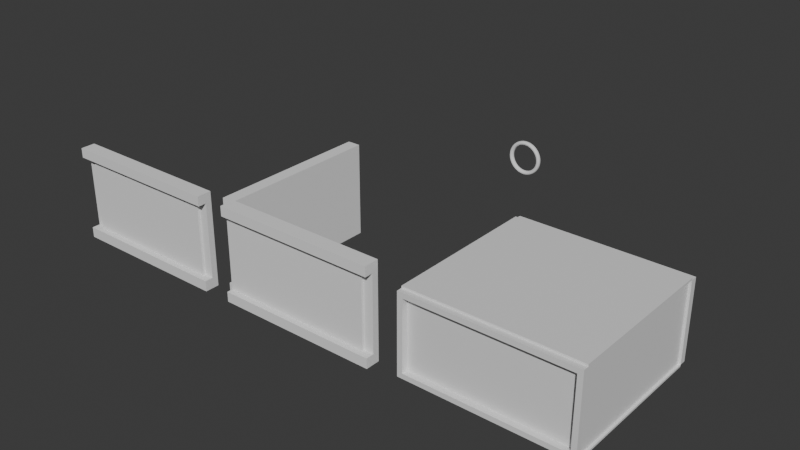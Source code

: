 # Source: FConMiddleSection.blend  (saved by Blender 4.2.66; exported with 4.5.12 LTS)
import bpy
from mathutils import Matrix  # noqa: F401  (used for matrix-valued properties, if any)

bpy.ops.wm.read_factory_settings(use_empty=True)
scene = bpy.context.scene
scene.name = 'Scene'

# ---- collections
col_collection = bpy.data.collections.new('Collection'); scene.collection.children.link(col_collection)
col_export = bpy.data.collections.new('Export'); scene.collection.children.link(col_export)

# ---- materials (node trees are filled in below, after node groups)
mat_material = bpy.data.materials.new('Material')
mat_material.alpha_threshold = 0.0
mat_material.roughness = 0.5
mat_material.line_color = (0.0, 0.0, 0.0, 1.0)

# ---- material node trees
mat_material.use_nodes = True; mat_material.node_tree.nodes.clear()
_N = mat_material.node_tree.nodes; _L = mat_material.node_tree.links
n0 = _N.new('ShaderNodeOutputMaterial'); n0.name = 'Material Output'; n0.location = (300, 300)
n1 = _N.new('ShaderNodeBsdfPrincipled'); n1.name = 'Principled BSDF'; n1.location = (10, 300)
n1.inputs[3].default_value = 1.45
_L.new(n1.outputs[0], n0.inputs[0])
n0.is_active_output = True

# ---- world
world_world = bpy.data.worlds.new('World'); scene.world = world_world
world_world.use_nodes = True; world_world.node_tree.nodes.clear()
_N = world_world.node_tree.nodes; _L = world_world.node_tree.links
n0 = _N.new('ShaderNodeOutputWorld'); n0.name = 'World Output'; n0.location = (300, 300)
n1 = _N.new('ShaderNodeBackground'); n1.name = 'Background'; n1.location = (10, 300)
n1.inputs[0].default_value = (0.05088, 0.05088, 0.05088, 1.0)
_L.new(n1.outputs[0], n0.inputs[0])
n0.is_active_output = True
world_world.color = (0.05088, 0.05088, 0.05088)
world_world.sun_shadow_jitter_overblur = 0.0

# ---- meshes
me_cube_003 = bpy.data.meshes.new('Cube.003')
me_cube_003.from_pydata([(-2.0, -2.0, 0.02995), (-2.0, -2.0, 1.17), (-2.0, -1.953, 0.02995), (-2.0, -1.953, 1.17), (0.0, -2.0, 0.02995), (0.0, -2.0, 1.17), (0.0, -1.923, 0.02995), (0.0, -1.923, 1.17), (-1.945, -1.923, 0.02995), (-1.945, -1.923, 1.17), (-1.975, -2.0, 0.02995), (-1.975, -2.0, 1.17), (-2.0, -0.0004793, 1.17), (-2.0, -0.0004793, 0.02995), (-1.945, -0.0004793, 0.02995), (-1.945, -0.0004793, 1.17), (-2.0, -2.0, 1.051), (-2.0, -1.953, 1.051), (0.0, -1.923, 1.051), (0.0, -2.0, 1.051), (-1.975, -2.0, 1.051), (-1.945, -1.923, 1.051), (-2.0, -0.0004793, 1.051), (-1.945, -0.0004793, 1.051), (-2.0, -1.953, 0.15), (0.0, -1.923, 0.15), (0.0, -2.0, 0.15), (-1.975, -2.0, 0.15), (-1.945, -1.923, 0.15), (-2.0, -0.0004793, 0.15), (-1.945, -0.0004793, 0.15), (-2.0, -2.0, 0.15), (-2.0, -0.1246, 0.02995), (-1.945, -0.1233, 0.02995), (-1.945, -0.1233, 1.17), (-2.0, -0.1246, 1.17), (-1.945, -0.1233, 1.051), (-2.0, -0.1246, 1.051), (-2.0, -0.1246, 0.15), (-1.945, -0.1233, 0.15), (-0.1152, -1.923, 1.17), (-0.1167, -2.0, 0.02995), (-0.1152, -1.923, 0.02995), (-0.1167, -2.0, 1.17), (-0.1167, -2.0, 1.051), (-0.1152, -1.923, 1.051), (-0.1152, -1.923, 0.15), (-0.1167, -2.0, 0.15), (-2.03, -1.953, 1.051), (-2.03, -1.953, 0.15), (-2.03, -0.1246, 1.051), (-2.03, -0.1246, 0.15), (-0.1167, -2.03, 1.051), (-1.975, -2.03, 1.051), (-1.975, -2.03, 0.15), (-0.1167, -2.03, 0.15), (-2.1, -1.953, 0.15), (-2.1, -1.953, 0.02995), (-2.1, -0.1246, 1.17), (-2.1, -1.953, 1.17), (-2.1, -1.953, 1.051), (-2.1, -0.1246, 0.02995), (-2.1, -0.1246, 1.051), (-2.1, -0.1246, 0.15), (-0.1167, -2.1, 1.17), (-1.975, -2.1, 1.17), (-1.975, -2.1, 0.15), (-1.975, -2.1, 0.02995), (-1.975, -2.1, 1.051), (-0.1167, -2.1, 1.051), (-0.1167, -2.1, 0.15), (-0.1167, -2.1, 0.02995), (0.0, -2.1, 1.17), (0.0, -2.1, 1.051), (-0.1167, -2.1, 1.17), (-0.1167, -2.1, 1.051), (0.0, -2.1, 0.15), (0.0, -2.1, 0.02995), (-0.1167, -2.1, 0.02995), (-0.1167, -2.1, 0.15), (-2.1, -0.0004793, 1.17), (-2.1, -0.0004793, 1.051), (-2.1, -0.1246, 1.051), (-2.1, -0.1246, 1.17), (-2.1, -0.0004793, 0.15), (-2.1, -0.0004793, 0.02995), (-2.1, -0.1246, 0.02995), (-2.1, -0.1246, 0.15)], [], [(16, 1, 3, 17), (45, 40, 7, 18), (18, 7, 5, 19), (20, 11, 1, 16), (42, 6, 4, 41), (9, 3, 1, 11), (40, 9, 11, 43), (2, 8, 10, 0), (20, 44, 69, 68), (33, 32, 13, 14), (22, 12, 15, 23), (35, 34, 15, 12), (12, 22, 81, 80), (39, 33, 14, 30), (34, 36, 23, 15), (38, 37, 22, 29), (29, 22, 23, 30), (20, 27, 54, 53), (27, 20, 16, 31), (25, 18, 19, 26), (46, 45, 18, 25), (31, 16, 17, 24), (0, 31, 24, 2), (42, 46, 25, 6), (6, 25, 26, 4), (10, 27, 31, 0), (11, 20, 68, 65), (13, 29, 30, 14), (38, 29, 84, 87), (36, 39, 30, 23), (21, 28, 39, 36), (35, 37, 62, 58), (24, 17, 48, 49), (9, 21, 36, 34), (28, 8, 33, 39), (24, 38, 63, 56), (3, 9, 34, 35), (8, 2, 32, 33), (41, 4, 77, 78), (8, 28, 46, 42), (28, 21, 45, 46), (26, 19, 44, 47), (44, 19, 73, 75), (7, 40, 43, 5), (8, 42, 41, 10), (21, 9, 40, 45), (49, 48, 50, 51), (38, 24, 49, 51), (17, 37, 50, 48), (37, 38, 51, 50), (55, 52, 53, 54), (27, 47, 55, 54), (47, 44, 52, 55), (44, 20, 53, 52), (57, 56, 63, 61), (60, 59, 58, 62), (17, 3, 59, 60), (3, 35, 58, 59), (32, 2, 57, 61), (38, 32, 61, 63), (2, 24, 56, 57), (37, 17, 60, 62), (69, 64, 65, 68), (71, 70, 66, 67), (43, 11, 65, 64), (44, 43, 64, 69), (10, 41, 71, 67), (41, 47, 70, 71), (27, 10, 67, 66), (47, 27, 66, 70), (73, 72, 74, 75), (5, 43, 74, 72), (43, 44, 75, 74), (19, 5, 72, 73), (77, 76, 79, 78), (26, 47, 79, 76), (4, 26, 76, 77), (47, 41, 78, 79), (82, 83, 80, 81), (35, 12, 80, 83), (22, 37, 82, 81), (37, 35, 83, 82), (86, 87, 84, 85), (32, 38, 87, 86), (13, 32, 86, 85), (29, 13, 85, 84)])
_uv = me_cube_003.uv_layers.new(name='UVMap')
_uv.uv.foreach_set('vector', [0.5995, 0.0, 0.625, 0.0, 0.625, 0.25, 0.5995, 0.25, 0.5995, 0.4899, 0.625, 0.4899, 0.625, 0.5, 0.5995, 0.5, 0.5995, 0.5, 0.625, 0.5, 0.625, 0.75, 0.5995, 0.75, 0.5995, 0.9468, 0.625, 0.9468, 0.625, 1.0, 0.5995, 1.0, 0.3649, 0.5, 0.375, 0.5, 0.375, 0.75, 0.3649, 0.75, 0.8218, 0.5, 0.875, 0.5, 0.875, 0.75, 0.8218, 0.75, 0.6351, 0.5, 0.8218, 0.5, 0.8218, 0.75, 0.6351, 0.75, 0.125, 0.5, 0.1782, 0.5, 0.1782, 0.75, 0.125, 0.75, 0.5995, 0.9468, 0.5995, 0.7601, 0.5995, 0.7601, 0.5995, 0.9468, 0.1782, 0.5, 0.125, 0.5, 0.125, 0.5, 0.1782, 0.5, 0.5995, 0.25, 0.625, 0.25, 0.625, 0.3032, 0.5995, 0.3032, 0.875, 0.5, 0.8218, 0.5, 0.8218, 0.5, 0.875, 0.5, 0.625, 0.25, 0.5995, 0.25, 0.5995, 0.25, 0.625, 0.25, 0.4084, 0.3032, 0.375, 0.3032, 0.375, 0.3032, 0.4084, 0.3032, 0.625, 0.3032, 0.5995, 0.3032, 0.5995, 0.3032, 0.625, 0.3032, 0.4084, 0.25, 0.5995, 0.25, 0.5995, 0.25, 0.4084, 0.25, 0.4084, 0.25, 0.5995, 0.25, 0.5995, 0.3032, 0.4084, 0.3032, 0.5995, 0.9468, 0.4084, 0.9468, 0.4084, 0.9468, 0.5995, 0.9468, 0.4084, 0.9468, 0.5995, 0.9468, 0.5995, 1.0, 0.4084, 1.0, 0.4084, 0.5, 0.5995, 0.5, 0.5995, 0.75, 0.4084, 0.75, 0.4084, 0.4899, 0.5995, 0.4899, 0.5995, 0.5, 0.4084, 0.5, 0.4084, 0.0, 0.5995, 0.0, 0.5995, 0.25, 0.4084, 0.25, 0.375, 0.0, 0.4084, 0.0, 0.4084, 0.25, 0.375, 0.25, 0.375, 0.4899, 0.4084, 0.4899, 0.4084, 0.5, 0.375, 0.5, 0.375, 0.5, 0.4084, 0.5, 0.4084, 0.75, 0.375, 0.75, 0.375, 0.9468, 0.4084, 0.9468, 0.4084, 1.0, 0.375, 1.0, 0.625, 0.9468, 0.5995, 0.9468, 0.5995, 0.9468, 0.625, 0.9468, 0.375, 0.25, 0.4084, 0.25, 0.4084, 0.3032, 0.375, 0.3032, 0.4084, 0.25, 0.4084, 0.25, 0.4084, 0.25, 0.4084, 0.25, 0.5995, 0.3032, 0.4084, 0.3032, 0.4084, 0.3032, 0.5995, 0.3032, 0.5995, 0.3032, 0.4084, 0.3032, 0.4084, 0.3032, 0.5995, 0.3032, 0.625, 0.25, 0.5995, 0.25, 0.5995, 0.25, 0.625, 0.25, 0.4084, 0.25, 0.5995, 0.25, 0.5995, 0.25, 0.4084, 0.25, 0.625, 0.3032, 0.5995, 0.3032, 0.5995, 0.3032, 0.625, 0.3032, 0.4084, 0.3032, 0.375, 0.3032, 0.375, 0.3032, 0.4084, 0.3032, 0.4084, 0.25, 0.4084, 0.25, 0.4084, 0.25, 0.4084, 0.25, 0.875, 0.5, 0.8218, 0.5, 0.8218, 0.5, 0.875, 0.5, 0.1782, 0.5, 0.125, 0.5, 0.125, 0.5, 0.1782, 0.5, 0.3649, 0.75, 0.375, 0.75, 0.375, 0.75, 0.3649, 0.75, 0.375, 0.3032, 0.4084, 0.3032, 0.4084, 0.4899, 0.375, 0.4899, 0.4084, 0.3032, 0.5995, 0.3032, 0.5995, 0.4899, 0.4084, 0.4899, 0.4084, 0.75, 0.5995, 0.75, 0.5995, 0.7601, 0.4084, 0.7601, 0.5995, 0.7601, 0.5995, 0.75, 0.5995, 0.75, 0.5995, 0.7601, 0.625, 0.5, 0.6351, 0.5, 0.6351, 0.75, 0.625, 0.75, 0.1782, 0.5, 0.3649, 0.5, 0.3649, 0.75, 0.1782, 0.75, 0.5995, 0.3032, 0.625, 0.3032, 0.625, 0.4899, 0.5995, 0.4899, 0.4084, 0.25, 0.5995, 0.25, 0.5995, 0.25, 0.4084, 0.25, 0.4084, 0.25, 0.4084, 0.25, 0.4084, 0.25, 0.4084, 0.25, 0.5995, 0.25, 0.5995, 0.25, 0.5995, 0.25, 0.5995, 0.25, 0.5995, 0.25, 0.4084, 0.25, 0.4084, 0.25, 0.5995, 0.25, 0.4084, 0.7601, 0.5995, 0.7601, 0.5995, 0.9468, 0.4084, 0.9468, 0.4084, 0.9468, 0.4084, 0.7601, 0.4084, 0.7601, 0.4084, 0.9468, 0.4084, 0.7601, 0.5995, 0.7601, 0.5995, 0.7601, 0.4084, 0.7601, 0.5995, 0.7601, 0.5995, 0.9468, 0.5995, 0.9468, 0.5995, 0.7601, 0.375, 0.25, 0.4084, 0.25, 0.4084, 0.25, 0.375, 0.25, 0.5995, 0.25, 0.625, 0.25, 0.625, 0.25, 0.5995, 0.25, 0.5995, 0.25, 0.625, 0.25, 0.625, 0.25, 0.5995, 0.25, 0.875, 0.5, 0.875, 0.5, 0.875, 0.5, 0.875, 0.5, 0.125, 0.5, 0.125, 0.5, 0.125, 0.5, 0.125, 0.5, 0.4084, 0.25, 0.375, 0.25, 0.375, 0.25, 0.4084, 0.25, 0.375, 0.25, 0.4084, 0.25, 0.4084, 0.25, 0.375, 0.25, 0.5995, 0.25, 0.5995, 0.25, 0.5995, 0.25, 0.5995, 0.25, 0.5995, 0.7601, 0.625, 0.7601, 0.625, 0.9468, 0.5995, 0.9468, 0.375, 0.7601, 0.4084, 0.7601, 0.4084, 0.9468, 0.375, 0.9468, 0.6351, 0.75, 0.8218, 0.75, 0.8218, 0.75, 0.6351, 0.75, 0.5995, 0.7601, 0.625, 0.7601, 0.625, 0.7601, 0.5995, 0.7601, 0.1782, 0.75, 0.3649, 0.75, 0.3649, 0.75, 0.1782, 0.75, 0.375, 0.7601, 0.4084, 0.7601, 0.4084, 0.7601, 0.375, 0.7601, 0.4084, 0.9468, 0.375, 0.9468, 0.375, 0.9468, 0.4084, 0.9468, 0.4084, 0.7601, 0.4084, 0.9468, 0.4084, 0.9468, 0.4084, 0.7601, 0.5995, 0.75, 0.625, 0.75, 0.625, 0.7601, 0.5995, 0.7601, 0.625, 0.75, 0.6351, 0.75, 0.6351, 0.75, 0.625, 0.75, 0.625, 0.7601, 0.5995, 0.7601, 0.5995, 0.7601, 0.625, 0.7601, 0.5995, 0.75, 0.625, 0.75, 0.625, 0.75, 0.5995, 0.75, 0.375, 0.75, 0.4084, 0.75, 0.4084, 0.7601, 0.375, 0.7601, 0.4084, 0.75, 0.4084, 0.7601, 0.4084, 0.7601, 0.4084, 0.75, 0.375, 0.75, 0.4084, 0.75, 0.4084, 0.75, 0.375, 0.75, 0.4084, 0.7601, 0.375, 0.7601, 0.375, 0.7601, 0.4084, 0.7601, 0.5995, 0.25, 0.625, 0.25, 0.625, 0.25, 0.5995, 0.25, 0.875, 0.5, 0.875, 0.5, 0.875, 0.5, 0.875, 0.5, 0.5995, 0.25, 0.5995, 0.25, 0.5995, 0.25, 0.5995, 0.25, 0.5995, 0.25, 0.625, 0.25, 0.625, 0.25, 0.5995, 0.25, 0.375, 0.25, 0.4084, 0.25, 0.4084, 0.25, 0.375, 0.25, 0.375, 0.25, 0.4084, 0.25, 0.4084, 0.25, 0.375, 0.25, 0.125, 0.5, 0.125, 0.5, 0.125, 0.5, 0.125, 0.5, 0.4084, 0.25, 0.375, 0.25, 0.375, 0.25, 0.4084, 0.25])
me_cube_003.update()
me_cube_002 = bpy.data.meshes.new('Cube.002')
me_cube_002.from_pydata([(-2.001, -2.0, 0.02399), (-2.001, -2.0, 1.168), (-2.001, -1.926, 0.02399), (-2.001, -1.926, 1.168), (-0.001425, -2.0, 0.02399), (-0.001425, -2.0, 1.168), (-0.001425, -1.926, 0.02399), (-0.001425, -1.926, 1.168), (-2.001, -2.0, 1.052), (-2.001, -1.926, 1.052), (-0.001425, -1.926, 1.052), (-0.001425, -2.0, 1.052), (-2.001, -1.926, 0.15), (-0.001425, -1.926, 0.15), (-0.001425, -2.0, 0.15), (-2.001, -2.0, 0.15), (-1.886, -1.926, 0.02399), (-1.886, -1.926, 1.168), (-1.886, -2.0, 0.02399), (-1.886, -2.0, 1.168), (-1.886, -2.0, 1.052), (-1.886, -1.926, 1.052), (-1.886, -1.926, 0.15), (-1.886, -2.0, 0.15), (-0.1159, -1.926, 1.168), (-0.1159, -2.0, 0.02399), (-0.1159, -1.926, 1.052), (-0.1159, -1.926, 0.15), (-0.1159, -1.926, 0.02399), (-0.1159, -2.0, 1.168), (-0.1159, -2.0, 1.052), (-0.1159, -2.0, 0.15), (-0.1159, -2.03, 1.052), (-1.886, -2.03, 1.052), (-0.1159, -2.03, 0.15), (-1.886, -2.03, 0.15), (-0.1159, -2.1, 1.168), (-1.886, -2.1, 1.168), (-0.1159, -2.1, 1.052), (-1.886, -2.1, 1.052), (-0.1159, -2.1, 0.15), (-1.886, -2.1, 0.15), (-1.886, -2.1, 0.02399), (-0.1159, -2.1, 0.02399), (-2.001, -2.1, 1.052), (-2.001, -2.1, 1.168), (-1.886, -2.1, 1.168), (-1.886, -2.1, 1.052), (-0.001425, -2.1, 1.168), (-0.001425, -2.1, 1.052), (-0.1159, -2.1, 1.168), (-0.1159, -2.1, 1.052), (-0.001425, -2.1, 0.15), (-0.001425, -2.1, 0.02399), (-0.1159, -2.1, 0.02399), (-0.1159, -2.1, 0.15), (-2.001, -2.1, 0.02399), (-2.001, -2.1, 0.15), (-1.886, -2.1, 0.15), (-1.886, -2.1, 0.02399)], [], [(8, 1, 3, 9), (26, 24, 7, 10), (10, 7, 5, 11), (19, 1, 45, 46), (28, 6, 4, 25), (17, 3, 1, 19), (23, 20, 8, 15), (13, 10, 11, 14), (27, 26, 10, 13), (15, 8, 9, 12), (0, 15, 12, 2), (28, 27, 13, 6), (6, 13, 14, 4), (0, 18, 59, 56), (18, 25, 43, 42), (2, 12, 22, 16), (12, 9, 21, 22), (20, 23, 35, 33), (24, 17, 19, 29), (2, 16, 18, 0), (23, 18, 42, 41), (9, 3, 17, 21), (30, 11, 49, 51), (7, 24, 29, 5), (14, 11, 30, 31), (31, 25, 54, 55), (16, 22, 27, 28), (22, 21, 26, 27), (16, 28, 25, 18), (21, 17, 24, 26), (34, 32, 33, 35), (23, 31, 34, 35), (30, 20, 33, 32), (31, 30, 32, 34), (43, 40, 41, 42), (38, 36, 37, 39), (20, 30, 38, 39), (30, 29, 36, 38), (31, 23, 41, 40), (25, 31, 40, 43), (19, 20, 39, 37), (29, 19, 37, 36), (47, 46, 45, 44), (20, 19, 46, 47), (8, 20, 47, 44), (1, 8, 44, 45), (49, 48, 50, 51), (11, 5, 48, 49), (5, 29, 50, 48), (29, 30, 51, 50), (53, 52, 55, 54), (4, 14, 52, 53), (14, 31, 55, 52), (25, 4, 53, 54), (59, 58, 57, 56), (23, 15, 57, 58), (18, 23, 58, 59), (15, 0, 56, 57)])
_uv = me_cube_002.uv_layers.new(name='UVMap')
_uv.uv.foreach_set('vector', [0.6033, 0.0, 0.625, 0.0, 0.625, 0.25, 0.6033, 0.25, 0.6033, 0.4872, 0.625, 0.4872, 0.625, 0.5, 0.6033, 0.5, 0.6033, 0.5, 0.625, 0.5, 0.625, 0.75, 0.6033, 0.75, 0.8619, 0.75, 0.875, 0.75, 0.875, 0.75, 0.8619, 0.75, 0.3622, 0.5, 0.375, 0.5, 0.375, 0.75, 0.3622, 0.75, 0.8619, 0.5, 0.875, 0.5, 0.875, 0.75, 0.8619, 0.75, 0.4072, 0.9869, 0.6033, 0.9869, 0.6033, 1.0, 0.4072, 1.0, 0.4072, 0.5, 0.6033, 0.5, 0.6033, 0.75, 0.4072, 0.75, 0.4072, 0.4872, 0.6033, 0.4872, 0.6033, 0.5, 0.4072, 0.5, 0.4072, 0.0, 0.6033, 0.0, 0.6033, 0.25, 0.4072, 0.25, 0.375, 0.0, 0.4072, 0.0, 0.4072, 0.25, 0.375, 0.25, 0.375, 0.4872, 0.4072, 0.4872, 0.4072, 0.5, 0.375, 0.5, 0.375, 0.5, 0.4072, 0.5, 0.4072, 0.75, 0.375, 0.75, 0.125, 0.75, 0.1381, 0.75, 0.1381, 0.75, 0.125, 0.75, 0.1381, 0.75, 0.3622, 0.75, 0.3622, 0.75, 0.1381, 0.75, 0.375, 0.25, 0.4072, 0.25, 0.4072, 0.2631, 0.375, 0.2631, 0.4072, 0.25, 0.6033, 0.25, 0.6033, 0.2631, 0.4072, 0.2631, 0.6033, 0.9869, 0.4072, 0.9869, 0.4072, 0.9869, 0.6033, 0.9869, 0.6378, 0.5, 0.8619, 0.5, 0.8619, 0.75, 0.6378, 0.75, 0.125, 0.5, 0.1381, 0.5, 0.1381, 0.75, 0.125, 0.75, 0.4072, 0.9869, 0.375, 0.9869, 0.375, 0.9869, 0.4072, 0.9869, 0.6033, 0.25, 0.625, 0.25, 0.625, 0.2631, 0.6033, 0.2631, 0.6033, 0.7628, 0.6033, 0.75, 0.6033, 0.75, 0.6033, 0.7628, 0.625, 0.5, 0.6378, 0.5, 0.6378, 0.75, 0.625, 0.75, 0.4072, 0.75, 0.6033, 0.75, 0.6033, 0.7628, 0.4072, 0.7628, 0.4072, 0.7628, 0.375, 0.7628, 0.375, 0.7628, 0.4072, 0.7628, 0.375, 0.2631, 0.4072, 0.2631, 0.4072, 0.4872, 0.375, 0.4872, 0.4072, 0.2631, 0.6033, 0.2631, 0.6033, 0.4872, 0.4072, 0.4872, 0.1381, 0.5, 0.3622, 0.5, 0.3622, 0.75, 0.1381, 0.75, 0.6033, 0.2631, 0.625, 0.2631, 0.625, 0.4872, 0.6033, 0.4872, 0.4072, 0.7628, 0.6033, 0.7628, 0.6033, 0.9869, 0.4072, 0.9869, 0.4072, 0.9869, 0.4072, 0.7628, 0.4072, 0.7628, 0.4072, 0.9869, 0.6033, 0.7628, 0.6033, 0.9869, 0.6033, 0.9869, 0.6033, 0.7628, 0.4072, 0.7628, 0.6033, 0.7628, 0.6033, 0.7628, 0.4072, 0.7628, 0.375, 0.7628, 0.4072, 0.7628, 0.4072, 0.9869, 0.375, 0.9869, 0.6033, 0.7628, 0.625, 0.7628, 0.625, 0.9869, 0.6033, 0.9869, 0.6033, 0.9869, 0.6033, 0.7628, 0.6033, 0.7628, 0.6033, 0.9869, 0.6033, 0.7628, 0.625, 0.7628, 0.625, 0.7628, 0.6033, 0.7628, 0.4072, 0.7628, 0.4072, 0.9869, 0.4072, 0.9869, 0.4072, 0.7628, 0.375, 0.7628, 0.4072, 0.7628, 0.4072, 0.7628, 0.375, 0.7628, 0.625, 0.9869, 0.6033, 0.9869, 0.6033, 0.9869, 0.625, 0.9869, 0.6378, 0.75, 0.8619, 0.75, 0.8619, 0.75, 0.6378, 0.75, 0.6033, 0.9869, 0.625, 0.9869, 0.625, 1.0, 0.6033, 1.0, 0.6033, 0.9869, 0.625, 0.9869, 0.625, 0.9869, 0.6033, 0.9869, 0.6033, 1.0, 0.6033, 0.9869, 0.6033, 0.9869, 0.6033, 1.0, 0.625, 0.0, 0.6033, 0.0, 0.6033, 0.0, 0.625, 0.0, 0.6033, 0.75, 0.625, 0.75, 0.625, 0.7628, 0.6033, 0.7628, 0.6033, 0.75, 0.625, 0.75, 0.625, 0.75, 0.6033, 0.75, 0.625, 0.75, 0.6378, 0.75, 0.6378, 0.75, 0.625, 0.75, 0.625, 0.7628, 0.6033, 0.7628, 0.6033, 0.7628, 0.625, 0.7628, 0.375, 0.75, 0.4072, 0.75, 0.4072, 0.7628, 0.375, 0.7628, 0.375, 0.75, 0.4072, 0.75, 0.4072, 0.75, 0.375, 0.75, 0.4072, 0.75, 0.4072, 0.7628, 0.4072, 0.7628, 0.4072, 0.75, 0.3622, 0.75, 0.375, 0.75, 0.375, 0.75, 0.3622, 0.75, 0.375, 0.9869, 0.4072, 0.9869, 0.4072, 1.0, 0.375, 1.0, 0.4072, 0.9869, 0.4072, 1.0, 0.4072, 1.0, 0.4072, 0.9869, 0.375, 0.9869, 0.4072, 0.9869, 0.4072, 0.9869, 0.375, 0.9869, 0.4072, 0.0, 0.375, 0.0, 0.375, 0.0, 0.4072, 0.0])
me_cube_002.update()
me_cube = bpy.data.meshes.new('Cube')
me_cube.from_pydata([(0.0, 0.0, 0.9767), (0.0, 0.0, 0.0233), (0.0, -2.0, 0.9767), (0.0, -2.0, 0.0233), (-2.0, 0.0, 0.9767), (-2.0, 0.0, 0.0233), (-2.0, -2.0, 0.9767), (-2.0, -2.0, 0.0233), (-2.0, -1.935, 0.0233), (0.0, -1.935, 0.9767), (-2.0, -1.935, 0.9767), (0.0, -1.935, 0.0233), (-2.0, -0.07907, 0.9767), (0.0, -0.07907, 0.0233), (-2.0, -0.07907, 0.0233), (0.0, -0.07907, 0.9767), (0.0, -0.07907, 1.001), (0.0, -1.935, 1.001), (-2.0, -1.935, 1.001), (-2.0, -0.07907, 1.001), (-2.0, -0.07907, 0.0008976), (-2.0, -1.935, 0.0008976), (0.0, -1.935, 0.0008976), (0.0, -0.07907, 0.0008976), (0.0, 0.0, 0.0233), (-2.0, 0.0, 0.0233), (0.0, 0.0, 0.9767), (-2.0, -2.0, 0.0233), (-2.0, -2.0, 0.9767), (0.0, -2.0, 0.9767), (0.0, -2.0, 0.0233), (-2.0, 0.0, 0.9767), (0.0, 0.0, 0.0233), (-2.0, 0.0, 0.0233), (0.0, 0.0, 0.9767), (-2.0, -2.0, 0.0233), (-2.0, -2.0, 0.9767), (0.0, -2.0, 0.9767), (0.0, -2.0, 0.0233), (-2.0, 0.0, 0.9767), (0.0, 0.0, 0.0233), (-2.0, 0.0, 0.0233), (0.0, 0.0, 0.9767), (-2.0, -2.0, 0.0233), (-2.0, -2.0, 0.9767), (0.0, -2.0, 0.9767), (0.0, -2.0, 0.0233), (-2.0, 0.0, 0.9767), (0.0, 0.0, 0.0233), (-2.0, 0.0, 0.0233), (0.0, 0.0, 0.9767), (-1.937, -2.0, 0.08354), (-1.937, -2.0, 0.9165), (-0.06111, -2.0, 0.9165), (-0.06111, -2.0, 0.08354), (-2.0, 0.0, 0.9767), (-0.05375, 0.0, 0.08003), (-1.944, 0.0, 0.08003), (-0.05375, 0.0, 0.92), (-1.944, 0.0, 0.92), (-0.05375, -0.05658, 0.08003), (-1.944, -0.05658, 0.08003), (-0.05375, -0.05658, 0.92), (-1.944, -0.05658, 0.92), (-1.937, -1.924, 0.08354), (-1.937, -1.924, 0.9165), (-0.06111, -1.924, 0.9165), (-0.06111, -1.924, 0.08354), (-1.962, -0.07907, 0.0233), (-1.962, -1.935, 0.0233), (-1.962, -1.935, 0.9767), (-1.962, -0.07907, 0.9767), (-1.958, -0.07907, 0.0233), (-1.958, -1.935, 0.0233), (-1.958, -1.935, 0.9767), (-1.958, -0.07907, 0.9767), (-0.02797, -0.07907, 0.9767), (-0.02797, -1.935, 0.9767), (-0.02797, -1.935, 0.0233), (-0.02797, -0.07907, 0.0233)], [], [(9, 10, 6, 2), (4, 0, 26, 31), (14, 12, 4, 5), (8, 11, 3, 7), (11, 9, 2, 3), (1, 5, 25, 24), (11, 13, 79, 78), (11, 8, 21, 22), (7, 6, 10, 8), (10, 9, 17, 18), (0, 4, 12, 15), (5, 1, 13, 14), (1, 0, 15, 13), (14, 8, 69, 68), (16, 19, 18, 17), (9, 15, 16, 17), (15, 12, 19, 16), (12, 10, 18, 19), (20, 23, 22, 21), (14, 13, 23, 20), (8, 14, 20, 21), (13, 11, 22, 23), (27, 30, 38, 35), (26, 24, 32, 34), (7, 3, 30, 27), (2, 6, 28, 29), (3, 2, 29, 30), (0, 1, 24, 26), (5, 4, 31, 25), (6, 7, 27, 28), (37, 36, 44, 45), (39, 34, 42, 47), (25, 31, 39, 33), (28, 27, 35, 36), (24, 25, 33, 32), (31, 26, 34, 39), (29, 28, 36, 37), (30, 29, 37, 38), (40, 41, 49, 48), (44, 43, 51, 52), (38, 37, 45, 46), (34, 32, 40, 42), (35, 38, 46, 43), (33, 39, 47, 41), (36, 35, 43, 44), (32, 33, 41, 40), (53, 52, 65, 66), (55, 50, 58, 59), (47, 42, 50, 55), (45, 44, 52, 53), (46, 45, 53, 54), (42, 40, 48, 50), (43, 46, 54, 51), (41, 47, 55, 49), (57, 59, 63, 61), (50, 48, 56, 58), (49, 55, 59, 57), (48, 49, 57, 56), (61, 63, 62, 60), (56, 57, 61, 60), (59, 58, 62, 63), (58, 56, 60, 62), (67, 66, 65, 64), (54, 53, 66, 67), (51, 54, 67, 64), (52, 51, 64, 65), (71, 68, 72, 75), (10, 12, 71, 70), (8, 10, 70, 69), (12, 14, 68, 71), (73, 74, 75, 72), (69, 70, 74, 73), (70, 71, 75, 74), (68, 69, 73, 72), (79, 76, 77, 78), (13, 15, 76, 79), (15, 9, 77, 76), (9, 11, 78, 77)])
_uv = me_cube.uv_layers.new(name='UVMap')
_uv.uv.foreach_set('vector', [0.625, 0.7321, 0.875, 0.7321, 0.875, 0.75, 0.625, 0.75, 0.875, 0.5, 0.625, 0.5, 0.625, 0.5, 0.875, 0.5, 0.375, 0.2385, 0.625, 0.2385, 0.625, 0.25, 0.375, 0.25, 0.125, 0.7321, 0.375, 0.7321, 0.375, 0.75, 0.125, 0.75, 0.375, 0.7321, 0.625, 0.7321, 0.625, 0.75, 0.375, 0.75, 0.375, 0.5, 0.125, 0.5, 0.125, 0.5, 0.375, 0.5, 0.375, 0.7321, 0.375, 0.5115, 0.375, 0.5115, 0.375, 0.7321, 0.375, 0.7321, 0.125, 0.7321, 0.125, 0.7321, 0.375, 0.7321, 0.375, 0.0, 0.625, 0.0, 0.625, 0.01789, 0.375, 0.01789, 0.875, 0.7321, 0.625, 0.7321, 0.625, 0.7321, 0.875, 0.7321, 0.625, 0.5, 0.875, 0.5, 0.875, 0.5115, 0.625, 0.5115, 0.125, 0.5, 0.375, 0.5, 0.375, 0.5115, 0.125, 0.5115, 0.375, 0.5, 0.625, 0.5, 0.625, 0.5115, 0.375, 0.5115, 0.375, 0.2385, 0.375, 0.01789, 0.375, 0.01789, 0.375, 0.2385, 0.625, 0.5115, 0.875, 0.5115, 0.875, 0.7321, 0.625, 0.7321, 0.625, 0.7321, 0.625, 0.5115, 0.625, 0.5115, 0.625, 0.7321, 0.625, 0.5115, 0.875, 0.5115, 0.875, 0.5115, 0.625, 0.5115, 0.625, 0.2385, 0.625, 0.01789, 0.625, 0.01789, 0.625, 0.2385, 0.125, 0.5115, 0.375, 0.5115, 0.375, 0.7321, 0.125, 0.7321, 0.125, 0.5115, 0.375, 0.5115, 0.375, 0.5115, 0.125, 0.5115, 0.375, 0.01789, 0.375, 0.2385, 0.375, 0.2385, 0.375, 0.01789, 0.375, 0.5115, 0.375, 0.7321, 0.375, 0.7321, 0.375, 0.5115, 0.125, 0.75, 0.375, 0.75, 0.375, 0.75, 0.125, 0.75, 0.625, 0.5, 0.375, 0.5, 0.375, 0.5, 0.625, 0.5, 0.125, 0.75, 0.375, 0.75, 0.375, 0.75, 0.125, 0.75, 0.625, 0.75, 0.875, 0.75, 0.875, 0.75, 0.625, 0.75, 0.375, 0.75, 0.625, 0.75, 0.625, 0.75, 0.375, 0.75, 0.625, 0.5, 0.375, 0.5, 0.375, 0.5, 0.625, 0.5, 0.375, 0.25, 0.625, 0.25, 0.625, 0.25, 0.375, 0.25, 0.625, 0.0, 0.375, 0.0, 0.375, 0.0, 0.625, 0.0, 0.625, 0.75, 0.875, 0.75, 0.875, 0.75, 0.625, 0.75, 0.875, 0.5, 0.625, 0.5, 0.625, 0.5, 0.875, 0.5, 0.375, 0.25, 0.625, 0.25, 0.625, 0.25, 0.375, 0.25, 0.625, 0.0, 0.375, 0.0, 0.375, 0.0, 0.625, 0.0, 0.375, 0.5, 0.125, 0.5, 0.125, 0.5, 0.375, 0.5, 0.875, 0.5, 0.625, 0.5, 0.625, 0.5, 0.875, 0.5, 0.625, 0.75, 0.875, 0.75, 0.875, 0.75, 0.625, 0.75, 0.375, 0.75, 0.625, 0.75, 0.625, 0.75, 0.375, 0.75, 0.375, 0.5, 0.125, 0.5, 0.125, 0.5, 0.375, 0.5, 0.625, 0.0, 0.375, 0.0, 0.375, 0.0, 0.625, 0.0, 0.375, 0.75, 0.625, 0.75, 0.625, 0.75, 0.375, 0.75, 0.625, 0.5, 0.375, 0.5, 0.375, 0.5, 0.625, 0.5, 0.125, 0.75, 0.375, 0.75, 0.375, 0.75, 0.125, 0.75, 0.375, 0.25, 0.625, 0.25, 0.625, 0.25, 0.375, 0.25, 0.625, 0.0, 0.375, 0.0, 0.375, 0.0, 0.625, 0.0, 0.375, 0.5, 0.125, 0.5, 0.125, 0.5, 0.375, 0.5, 0.625, 0.75, 0.875, 0.75, 0.875, 0.75, 0.625, 0.75, 0.875, 0.5, 0.625, 0.5, 0.625, 0.5, 0.875, 0.5, 0.875, 0.5, 0.625, 0.5, 0.625, 0.5, 0.875, 0.5, 0.625, 0.75, 0.875, 0.75, 0.875, 0.75, 0.625, 0.75, 0.375, 0.75, 0.625, 0.75, 0.625, 0.75, 0.375, 0.75, 0.625, 0.5, 0.375, 0.5, 0.375, 0.5, 0.625, 0.5, 0.125, 0.75, 0.375, 0.75, 0.375, 0.75, 0.125, 0.75, 0.375, 0.25, 0.625, 0.25, 0.625, 0.25, 0.375, 0.25, 0.375, 0.25, 0.625, 0.25, 0.625, 0.25, 0.375, 0.25, 0.625, 0.5, 0.375, 0.5, 0.375, 0.5, 0.625, 0.5, 0.375, 0.25, 0.625, 0.25, 0.625, 0.25, 0.375, 0.25, 0.375, 0.5, 0.125, 0.5, 0.125, 0.5, 0.375, 0.5, 0.375, 0.25, 0.625, 0.25, 0.625, 0.5, 0.375, 0.5, 0.375, 0.5, 0.125, 0.5, 0.125, 0.5, 0.375, 0.5, 0.875, 0.5, 0.625, 0.5, 0.625, 0.5, 0.875, 0.5, 0.625, 0.5, 0.375, 0.5, 0.375, 0.5, 0.625, 0.5, 0.375, 0.75, 0.625, 0.75, 0.625, 1.0, 0.375, 1.0, 0.375, 0.75, 0.625, 0.75, 0.625, 0.75, 0.375, 0.75, 0.125, 0.75, 0.375, 0.75, 0.375, 0.75, 0.125, 0.75, 0.625, 0.0, 0.375, 0.0, 0.375, 0.0, 0.625, 0.0, 0.625, 0.2385, 0.375, 0.2385, 0.375, 0.2385, 0.625, 0.2385, 0.625, 0.01789, 0.625, 0.2385, 0.625, 0.2385, 0.625, 0.01789, 0.375, 0.01789, 0.625, 0.01789, 0.625, 0.01789, 0.375, 0.01789, 0.625, 0.2385, 0.375, 0.2385, 0.375, 0.2385, 0.625, 0.2385, 0.375, 0.01789, 0.625, 0.01789, 0.625, 0.2385, 0.375, 0.2385, 0.375, 0.01789, 0.625, 0.01789, 0.625, 0.01789, 0.375, 0.01789, 0.625, 0.01789, 0.625, 0.2385, 0.625, 0.2385, 0.625, 0.01789, 0.375, 0.2385, 0.375, 0.01789, 0.375, 0.01789, 0.375, 0.2385, 0.375, 0.5115, 0.625, 0.5115, 0.625, 0.7321, 0.375, 0.7321, 0.375, 0.5115, 0.625, 0.5115, 0.625, 0.5115, 0.375, 0.5115, 0.625, 0.5115, 0.625, 0.7321, 0.625, 0.7321, 0.625, 0.5115, 0.625, 0.7321, 0.375, 0.7321, 0.375, 0.7321, 0.625, 0.7321])
me_cube.materials.append(mat_material)
me_cube.use_mirror_vertex_groups = False
me_cube.update()
me_cylinder_001 = bpy.data.meshes.new('Cylinder.001')
me_cylinder_001.from_pydata([(0.1951, 0.9808, -1.0), (0.1951, 0.9808, 1.0), (0.5556, 0.8315, -1.0), (0.5556, 0.8315, 1.0), (0.8315, 0.5556, -1.0), (0.8315, 0.5556, 1.0), (0.9808, 0.1951, -1.0), (0.9808, 0.1951, 1.0), (0.9808, -0.1951, -1.0), (0.9808, -0.1951, 1.0), (0.8315, -0.5556, -1.0), (0.8315, -0.5556, 1.0), (0.5556, -0.8315, -1.0), (0.5556, -0.8315, 1.0), (0.1951, -0.9808, -1.0), (0.1951, -0.9808, 1.0), (-0.1951, -0.9808, -1.0), (-0.1951, -0.9808, 1.0), (-0.5556, -0.8315, -1.0), (-0.5556, -0.8315, 1.0), (-0.8315, -0.5556, -1.0), (-0.8315, -0.5556, 1.0), (-0.9808, -0.1951, -1.0), (-0.9808, -0.1951, 1.0), (-0.9808, 0.1951, -1.0), (-0.9808, 0.1951, 1.0), (-0.8315, 0.5556, -1.0), (-0.8315, 0.5556, 1.0), (-0.5556, 0.8315, -1.0), (-0.5556, 0.8315, 1.0), (-0.1951, 0.9808, -1.0), (-0.1951, 0.9808, 1.0), (0.1477, 0.7427, -0.7573), (0.1477, 0.7427, 0.7573), (0.4207, 0.6296, -0.7573), (0.4207, 0.6296, 0.7573), (0.6296, 0.4207, -0.7573), (0.6296, 0.4207, 0.7573), (0.7427, 0.1477, -0.7573), (0.7427, 0.1477, 0.7573), (0.7427, -0.1477, -0.7573), (0.7427, -0.1477, 0.7573), (0.6296, -0.4207, -0.7573), (0.6296, -0.4207, 0.7573), (0.4207, -0.6296, -0.7573), (0.4207, -0.6296, 0.7573), (0.1477, -0.7427, -0.7573), (0.1477, -0.7427, 0.7573), (-0.1477, -0.7427, -0.7573), (-0.1477, -0.7427, 0.7573), (-0.4207, -0.6296, -0.7573), (-0.4207, -0.6296, 0.7573), (-0.6296, -0.4207, -0.7573), (-0.6296, -0.4207, 0.7573), (-0.7427, -0.1477, -0.7573), (-0.7427, -0.1477, 0.7573), (-0.7427, 0.1477, -0.7573), (-0.7427, 0.1477, 0.7573), (-0.6296, 0.4207, -0.7573), (-0.6296, 0.4207, 0.7573), (-0.4207, 0.6296, -0.7573), (-0.4207, 0.6296, 0.7573), (-0.1477, 0.7427, -0.7573), (-0.1477, 0.7427, 0.7573)], [], [(1, 3, 2, 0), (3, 5, 4, 2), (5, 7, 6, 4), (7, 9, 8, 6), (9, 11, 10, 8), (11, 13, 12, 10), (13, 15, 14, 12), (15, 17, 16, 14), (17, 19, 18, 16), (19, 21, 20, 18), (21, 23, 22, 20), (23, 25, 24, 22), (25, 27, 26, 24), (27, 29, 28, 26), (29, 31, 30, 28), (25, 23, 55, 57), (14, 16, 48, 46), (4, 6, 38, 36), (5, 37, 39, 7), (22, 24, 56, 54), (17, 15, 47, 49), (6, 8, 40, 38), (9, 7, 39, 41), (24, 26, 58, 56), (27, 25, 57, 59), (16, 18, 50, 48), (30, 0, 32, 62), (19, 17, 49, 51), (1, 31, 63, 33), (8, 10, 42, 40), (11, 9, 41, 43), (26, 28, 60, 58), (0, 2, 34, 32), (29, 27, 59, 61), (3, 1, 33, 35), (18, 20, 52, 50), (21, 19, 51, 53), (10, 12, 44, 42), (13, 11, 43, 45), (28, 30, 62, 60), (2, 4, 36, 34), (31, 29, 61, 63), (5, 3, 35, 37), (20, 22, 54, 52), (23, 21, 53, 55), (12, 14, 46, 44), (15, 13, 45, 47), (33, 63, 62, 32), (61, 60, 62, 63), (59, 58, 60, 61), (57, 56, 58, 59), (55, 54, 56, 57), (53, 52, 54, 55), (51, 50, 52, 53), (49, 48, 50, 51), (47, 46, 48, 49), (45, 44, 46, 47), (43, 42, 44, 45), (41, 40, 42, 43), (39, 38, 40, 41), (37, 36, 38, 39), (35, 34, 36, 37), (33, 32, 34, 35), (30, 31, 1, 0)])
_uv = me_cylinder_001.uv_layers.new(name='UVMap')
_uv.uv.foreach_set('vector', [0.9688, 1.0, 0.9062, 1.0, 0.9062, 0.5, 0.9688, 0.5, 0.9062, 1.0, 0.8438, 1.0, 0.8438, 0.5, 0.9062, 0.5, 0.8438, 1.0, 0.7812, 1.0, 0.7812, 0.5, 0.8438, 0.5, 0.7812, 1.0, 0.7188, 1.0, 0.7188, 0.5, 0.7812, 0.5, 0.7188, 1.0, 0.6562, 1.0, 0.6562, 0.5, 0.7188, 0.5, 0.6562, 1.0, 0.5938, 1.0, 0.5938, 0.5, 0.6562, 0.5, 0.5938, 1.0, 0.5312, 1.0, 0.5312, 0.5, 0.5938, 0.5, 0.5312, 1.0, 0.4688, 1.0, 0.4688, 0.5, 0.5312, 0.5, 0.4688, 1.0, 0.4062, 1.0, 0.4062, 0.5, 0.4688, 0.5, 0.4062, 1.0, 0.3438, 1.0, 0.3438, 0.5, 0.4062, 0.5, 0.3438, 1.0, 0.2812, 1.0, 0.2812, 0.5, 0.3438, 0.5, 0.2812, 1.0, 0.2188, 1.0, 0.2188, 0.5, 0.2812, 0.5, 0.2188, 1.0, 0.1562, 1.0, 0.1562, 0.5, 0.2188, 0.5, 0.1562, 1.0, 0.09375, 1.0, 0.09375, 0.5, 0.1562, 0.5, 0.09375, 1.0, 0.03125, 1.0, 0.03125, 0.5, 0.09375, 0.5, 0.2188, 1.0, 0.2812, 1.0, 0.2812, 1.0, 0.2188, 1.0, 0.5312, 0.5, 0.4688, 0.5, 0.4688, 0.5, 0.5312, 0.5, 0.8438, 0.5, 0.7812, 0.5, 0.7812, 0.5, 0.8438, 0.5, 0.8438, 1.0, 0.8438, 1.0, 0.7812, 1.0, 0.7812, 1.0, 0.2812, 0.5, 0.2188, 0.5, 0.2188, 0.5, 0.2812, 0.5, 0.4688, 1.0, 0.5312, 1.0, 0.5312, 1.0, 0.4688, 1.0, 0.7812, 0.5, 0.7188, 0.5, 0.7188, 0.5, 0.7812, 0.5, 0.7188, 1.0, 0.7812, 1.0, 0.7812, 1.0, 0.7188, 1.0, 0.2188, 0.5, 0.1562, 0.5, 0.1562, 0.5, 0.2188, 0.5, 0.1562, 1.0, 0.2188, 1.0, 0.2188, 1.0, 0.1562, 1.0, 0.4688, 0.5, 0.4062, 0.5, 0.4062, 0.5, 0.4688, 0.5, 0.03125, 0.5, 0.9688, 0.5, 0.9688, 0.5, 0.03125, 0.5, 0.4062, 1.0, 0.4688, 1.0, 0.4688, 1.0, 0.4062, 1.0, 0.9688, 1.0, 0.03125, 1.0, 0.03125, 1.0, 0.9688, 1.0, 0.7188, 0.5, 0.6562, 0.5, 0.6562, 0.5, 0.7188, 0.5, 0.6562, 1.0, 0.7188, 1.0, 0.7188, 1.0, 0.6562, 1.0, 0.1562, 0.5, 0.09375, 0.5, 0.09375, 0.5, 0.1562, 0.5, 0.9688, 0.5, 0.9062, 0.5, 0.9062, 0.5, 0.9688, 0.5, 0.09375, 1.0, 0.1562, 1.0, 0.1562, 1.0, 0.09375, 1.0, 0.9062, 1.0, 0.9688, 1.0, 0.9688, 1.0, 0.9062, 1.0, 0.4062, 0.5, 0.3438, 0.5, 0.3438, 0.5, 0.4062, 0.5, 0.3438, 1.0, 0.4062, 1.0, 0.4062, 1.0, 0.3438, 1.0, 0.6562, 0.5, 0.5938, 0.5, 0.5938, 0.5, 0.6562, 0.5, 0.5938, 1.0, 0.6562, 1.0, 0.6562, 1.0, 0.5938, 1.0, 0.09375, 0.5, 0.03125, 0.5, 0.03125, 0.5, 0.09375, 0.5, 0.9062, 0.5, 0.8438, 0.5, 0.8438, 0.5, 0.9062, 0.5, 0.03125, 1.0, 0.09375, 1.0, 0.09375, 1.0, 0.03125, 1.0, 0.8438, 1.0, 0.9062, 1.0, 0.9062, 1.0, 0.8438, 1.0, 0.3438, 0.5, 0.2812, 0.5, 0.2812, 0.5, 0.3438, 0.5, 0.2812, 1.0, 0.3438, 1.0, 0.3438, 1.0, 0.2812, 1.0, 0.5938, 0.5, 0.5312, 0.5, 0.5312, 0.5, 0.5938, 0.5, 0.5312, 1.0, 0.5938, 1.0, 0.5938, 1.0, 0.5312, 1.0, 0.9688, 1.0, 0.03125, 1.0, 0.03125, 0.5, 0.9688, 0.5, 0.09375, 1.0, 0.09375, 0.5, 0.03125, 0.5, 0.03125, 1.0, 0.1562, 1.0, 0.1562, 0.5, 0.09375, 0.5, 0.09375, 1.0, 0.2188, 1.0, 0.2188, 0.5, 0.1562, 0.5, 0.1562, 1.0, 0.2812, 1.0, 0.2812, 0.5, 0.2188, 0.5, 0.2188, 1.0, 0.3438, 1.0, 0.3438, 0.5, 0.2812, 0.5, 0.2812, 1.0, 0.4062, 1.0, 0.4062, 0.5, 0.3438, 0.5, 0.3438, 1.0, 0.4688, 1.0, 0.4688, 0.5, 0.4062, 0.5, 0.4062, 1.0, 0.5312, 1.0, 0.5312, 0.5, 0.4688, 0.5, 0.4688, 1.0, 0.5938, 1.0, 0.5938, 0.5, 0.5312, 0.5, 0.5312, 1.0, 0.6562, 1.0, 0.6562, 0.5, 0.5938, 0.5, 0.5938, 1.0, 0.7188, 1.0, 0.7188, 0.5, 0.6562, 0.5, 0.6562, 1.0, 0.7812, 1.0, 0.7812, 0.5, 0.7188, 0.5, 0.7188, 1.0, 0.8438, 1.0, 0.8438, 0.5, 0.7812, 0.5, 0.7812, 1.0, 0.9062, 1.0, 0.9062, 0.5, 0.8438, 0.5, 0.8438, 1.0, 0.9688, 1.0, 0.9688, 0.5, 0.9062, 0.5, 0.9062, 1.0, 0.03125, 0.5, 0.03125, 1.0, 0.9688, 1.0, 0.9688, 0.5])
me_cylinder_001.update()

# ---- objects
ob_sm_fconvbarriercorner = bpy.data.objects.new('SM_FConvBarrierCorner', me_cube_003)
ob_sm_fconvbarrierside = bpy.data.objects.new('SM_FConvBarrierSide', me_cube_002)
ob_sm_fconvbelt = bpy.data.objects.new('SM_FConvBelt', me_cube)
ob_cylinder_001 = bpy.data.objects.new('Cylinder.001', me_cylinder_001)

# ---- transforms, parenting, visibility, modifiers, constraints
ob_sm_fconvbarriercorner.location = (-2.299, 0.0, 0.0)
ob_sm_fconvbarrierside.location = (-4.622, 0.0, 0.0)
ob_sm_fconvbelt.location = (0.0, 0.0, 0.0)
ob_sm_fconvbelt.lock_rotations_4d = False
ob_sm_fconvbelt.empty_display_type = 'ARROWS'
ob_sm_fconvbelt.lineart.crease_threshold = 0.0
ob_cylinder_001.location = (-2.817, 1.302, 0.9694)
ob_cylinder_001.rotation_euler = (1.571, 0.0, 0.0)
ob_cylinder_001.scale = (-0.2138, -0.2138, -0.03427)
_m = ob_cylinder_001.modifiers.new('Subdivision', 'SUBSURF')

# ---- collection membership
col_export.objects.link(ob_sm_fconvbarriercorner)
col_export.objects.link(ob_sm_fconvbarrierside)
col_export.objects.link(ob_sm_fconvbelt)
col_export.objects.link(ob_cylinder_001)

# ---- scene / render settings (as saved in the file)
scene.frame_start = 1; scene.frame_end = 250; scene.frame_set(1)
scene.render.engine = 'BLENDER_EEVEE_NEXT'
scene.render.preview_pixel_size = '2'
bpy.context.view_layer.update()

# ---- added for rendering (the .blend has no active camera and no usable light): camera, sun
cam_auto = bpy.data.cameras.new('AutoCamera')
cam_auto.lens = 50.0
cam_auto.sensor_width = 36.0
cam_auto.clip_end = 1000.0
ob_auto_camera = bpy.data.objects.new('AutoCamera', cam_auto)
scene.collection.objects.link(ob_auto_camera)
ob_auto_camera.location = (3.67765, -8.76916, 6.18153)
ob_auto_camera.rotation_euler = (1.09748, -7.21219e-08, 0.694738)
scene.camera = ob_auto_camera
light_auto_sun = bpy.data.lights.new('AutoSun', 'SUN')
light_auto_sun.energy = 3.0
light_auto_sun.angle = 0.0523599
ob_auto_sun = bpy.data.objects.new('AutoSun', light_auto_sun)
scene.collection.objects.link(ob_auto_sun)
ob_auto_sun.rotation_euler = (0.872665, 0.174533, 0.523599)
bpy.context.view_layer.update()
